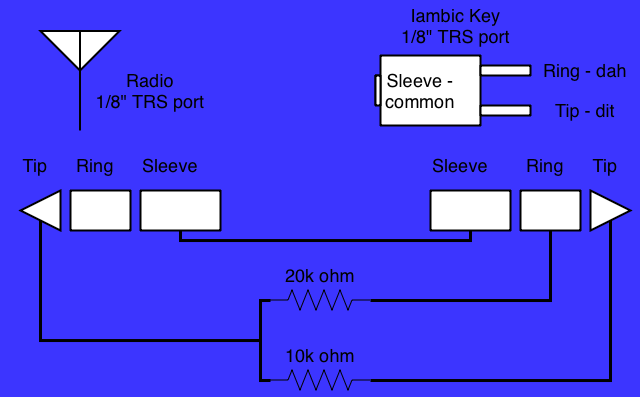

The diagram above was exported from draw.io. Its source (the exported page's mxGraphModel, read from the mxfile embedded in the PNG):
<mxGraphModel dx="1072" dy="593" grid="1" gridSize="10" guides="1" tooltips="1" connect="1" arrows="1" fold="1" page="1" pageScale="1" pageWidth="850" pageHeight="1100" background="light-dark(#3C35FF,#3333FF)" math="0" shadow="0">
  <root>
    <mxCell id="0" />
    <mxCell id="1" parent="0" />
    <mxCell id="J3EpBkS4Z3N43sFBhmPP-10" parent="1" style="text;html=1;whiteSpace=wrap;strokeColor=none;fillColor=none;align=center;verticalAlign=middle;rounded=0;fontSize=18;fontColor=default;" value="Tip" vertex="1">
      <mxGeometry height="30" width="60" x="55" y="340" as="geometry" />
    </mxCell>
    <mxCell id="J3EpBkS4Z3N43sFBhmPP-11" parent="1" style="text;html=1;whiteSpace=wrap;strokeColor=none;fillColor=none;align=center;verticalAlign=middle;rounded=0;fontSize=18;fontColor=default;" value="Ring" vertex="1">
      <mxGeometry height="30" width="60" x="115" y="340" as="geometry" />
    </mxCell>
    <mxCell id="J3EpBkS4Z3N43sFBhmPP-12" parent="1" style="text;html=1;whiteSpace=wrap;strokeColor=none;fillColor=none;align=center;verticalAlign=middle;rounded=0;fontSize=18;fontColor=default;" value="Sleeve" vertex="1">
      <mxGeometry height="30" width="60" x="190" y="340" as="geometry" />
    </mxCell>
    <mxCell id="J3EpBkS4Z3N43sFBhmPP-17" parent="1" style="text;html=1;whiteSpace=wrap;strokeColor=none;fillColor=none;align=center;verticalAlign=middle;rounded=0;fontSize=18;flipH=1;legacyAnchorPoints=0;fontColor=default;" value="Tip" vertex="1">
      <mxGeometry height="30" width="60" x="625" y="340" as="geometry" />
    </mxCell>
    <mxCell id="J3EpBkS4Z3N43sFBhmPP-18" parent="1" style="text;html=1;whiteSpace=wrap;strokeColor=none;fillColor=none;align=center;verticalAlign=middle;rounded=0;fontSize=18;flipH=1;legacyAnchorPoints=0;fontColor=default;" value="Ring" vertex="1">
      <mxGeometry height="30" width="60" x="565" y="340" as="geometry" />
    </mxCell>
    <mxCell id="J3EpBkS4Z3N43sFBhmPP-19" parent="1" style="text;html=1;whiteSpace=wrap;strokeColor=none;fillColor=none;align=center;verticalAlign=middle;rounded=0;fontSize=18;flipH=1;legacyAnchorPoints=0;fontColor=default;" value="Sleeve" vertex="1">
      <mxGeometry height="30" width="60" x="480" y="340" as="geometry" />
    </mxCell>
    <mxCell id="J3EpBkS4Z3N43sFBhmPP-23" parent="1" style="text;html=1;whiteSpace=wrap;strokeColor=none;fillColor=none;align=center;verticalAlign=middle;rounded=0;fontSize=18;fontColor=default;" value="10k ohm" vertex="1">
      <mxGeometry height="30" width="80" x="330" y="530" as="geometry" />
    </mxCell>
    <mxCell id="J3EpBkS4Z3N43sFBhmPP-24" parent="1" style="text;html=1;whiteSpace=wrap;strokeColor=none;fillColor=none;align=center;verticalAlign=middle;rounded=0;fontSize=18;fontColor=default;" value="20k ohm" vertex="1">
      <mxGeometry height="30" width="80" x="330" y="450" as="geometry" />
    </mxCell>
    <mxCell id="J3EpBkS4Z3N43sFBhmPP-30" parent="1" style="text;html=1;whiteSpace=wrap;strokeColor=none;fillColor=none;align=center;verticalAlign=middle;rounded=0;fontSize=18;flipH=1;legacyAnchorPoints=0;fontColor=default;" value="Tip - dit" vertex="1">
      <mxGeometry height="30" width="80" x="595" y="285" as="geometry" />
    </mxCell>
    <mxCell id="J3EpBkS4Z3N43sFBhmPP-31" parent="1" style="text;html=1;whiteSpace=wrap;strokeColor=none;fillColor=none;align=center;verticalAlign=middle;rounded=0;fontSize=18;flipH=1;legacyAnchorPoints=0;fontColor=default;" value="Ring - dah" vertex="1">
      <mxGeometry height="30" width="90" x="590" y="245" as="geometry" />
    </mxCell>
    <mxCell id="J3EpBkS4Z3N43sFBhmPP-32" parent="1" style="rounded=0;whiteSpace=wrap;html=1;rotation=-90;strokeColor=light-dark(#000000,#FFFFFF);" value="" vertex="1">
      <mxGeometry height="5" width="30" x="412.5" y="277.5" as="geometry" />
    </mxCell>
    <mxCell id="J3EpBkS4Z3N43sFBhmPP-34" parent="1" style="text;html=1;whiteSpace=wrap;strokeColor=none;fillColor=none;align=center;verticalAlign=middle;rounded=0;fontSize=18;fontColor=default;" value="Radio&lt;div&gt;1/8&quot; TRS port&lt;/div&gt;" vertex="1">
      <mxGeometry height="30" width="120" x="140" y="265" as="geometry" />
    </mxCell>
    <mxCell id="J3EpBkS4Z3N43sFBhmPP-35" parent="1" style="text;html=1;whiteSpace=wrap;strokeColor=none;fillColor=none;align=center;verticalAlign=middle;rounded=0;fontSize=18;fontColor=default;" value="Iambic Key&lt;div&gt;1/8&quot; TRS port&lt;/div&gt;" vertex="1">
      <mxGeometry height="30" width="125" x="442.5" y="200" as="geometry" />
    </mxCell>
    <mxCell id="J3EpBkS4Z3N43sFBhmPP-2" parent="1" style="verticalLabelPosition=bottom;shadow=0;dashed=0;align=center;html=1;verticalAlign=top;shape=mxgraph.electrical.radio.aerial_-_antenna_2;strokeColor=light-dark(#000000,#999999);fillColor=light-dark(#FFFFFF,transparent);strokeWidth=2;" value="" vertex="1">
      <mxGeometry height="100" width="79" x="90" y="220" as="geometry" />
    </mxCell>
    <mxCell id="J3EpBkS4Z3N43sFBhmPP-6" parent="1" style="triangle;whiteSpace=wrap;html=1;rotation=-180;strokeColor=light-dark(#000000,#999999);fillColor=light-dark(#FFFFFF,#666666);strokeWidth=2;" value="" vertex="1">
      <mxGeometry height="40" width="40" x="70" y="380" as="geometry" />
    </mxCell>
    <mxCell id="J3EpBkS4Z3N43sFBhmPP-7" parent="1" style="rounded=0;whiteSpace=wrap;html=1;strokeColor=light-dark(#000000,#999999);fillColor=light-dark(#FFFFFF,#666666);strokeWidth=2;" value="" vertex="1">
      <mxGeometry height="40" width="60" x="120" y="380" as="geometry" />
    </mxCell>
    <mxCell id="J3EpBkS4Z3N43sFBhmPP-8" parent="1" style="rounded=0;whiteSpace=wrap;html=1;strokeColor=light-dark(#000000,#999999);fillColor=light-dark(#FFFFFF,#666666);strokeWidth=2;" value="" vertex="1">
      <mxGeometry height="40" width="80" x="190" y="380" as="geometry" />
    </mxCell>
    <mxCell id="J3EpBkS4Z3N43sFBhmPP-14" parent="1" style="triangle;whiteSpace=wrap;html=1;rotation=-180;flipH=1;legacyAnchorPoints=0;strokeColor=light-dark(#000000,#999999);fillColor=light-dark(#FFFFFF,#666666);strokeWidth=2;" value="" vertex="1">
      <mxGeometry height="40" width="40" x="640" y="380" as="geometry" />
    </mxCell>
    <mxCell id="J3EpBkS4Z3N43sFBhmPP-15" parent="1" style="rounded=0;whiteSpace=wrap;html=1;flipH=1;legacyAnchorPoints=0;strokeColor=light-dark(#000000,#999999);fillColor=light-dark(#FFFFFF,#666666);strokeWidth=2;" value="" vertex="1">
      <mxGeometry height="40" width="60" x="570" y="380" as="geometry" />
    </mxCell>
    <mxCell id="J3EpBkS4Z3N43sFBhmPP-16" parent="1" style="rounded=0;whiteSpace=wrap;html=1;flipH=1;legacyAnchorPoints=0;strokeColor=light-dark(#000000,#999999);fillColor=light-dark(#FFFFFF,#666666);strokeWidth=2;" value="" vertex="1">
      <mxGeometry height="40" width="80" x="480" y="380" as="geometry" />
    </mxCell>
    <mxCell id="J3EpBkS4Z3N43sFBhmPP-20" edge="1" parent="1" source="J3EpBkS4Z3N43sFBhmPP-8" style="endArrow=none;html=1;rounded=0;edgeStyle=orthogonalEdgeStyle;entryX=0.5;entryY=1;entryDx=0;entryDy=0;exitX=0.5;exitY=1;exitDx=0;exitDy=0;strokeWidth=3;strokeColor=light-dark(#000000,#FFFFFF);" target="J3EpBkS4Z3N43sFBhmPP-16" value="">
      <mxGeometry height="50" relative="1" width="50" as="geometry">
        <Array as="points">
          <mxPoint x="230" y="430" />
          <mxPoint x="520" y="430" />
        </Array>
        <mxPoint x="400" y="500" as="sourcePoint" />
        <mxPoint x="450" y="450" as="targetPoint" />
      </mxGeometry>
    </mxCell>
    <mxCell id="J3EpBkS4Z3N43sFBhmPP-21" parent="1" style="pointerEvents=1;verticalLabelPosition=bottom;shadow=0;dashed=0;align=center;html=1;verticalAlign=top;shape=mxgraph.electrical.resistors.resistor_2;strokeColor=light-dark(#000000,#FFFFFF);" value="" vertex="1">
      <mxGeometry height="20" width="100" x="320" y="480" as="geometry" />
    </mxCell>
    <mxCell id="J3EpBkS4Z3N43sFBhmPP-22" parent="1" style="pointerEvents=1;verticalLabelPosition=bottom;shadow=0;dashed=0;align=center;html=1;verticalAlign=top;shape=mxgraph.electrical.resistors.resistor_2;strokeColor=light-dark(#000000,#FFFFFF);" value="" vertex="1">
      <mxGeometry height="20" width="100" x="320" y="560" as="geometry" />
    </mxCell>
    <mxCell id="J3EpBkS4Z3N43sFBhmPP-25" edge="1" parent="1" source="J3EpBkS4Z3N43sFBhmPP-6" style="endArrow=none;html=1;rounded=0;edgeStyle=orthogonalEdgeStyle;exitX=0.5;exitY=0;exitDx=0;exitDy=0;strokeWidth=3;strokeColor=light-dark(#000000,#FFFFFF);" value="">
      <mxGeometry height="50" relative="1" width="50" as="geometry">
        <Array as="points">
          <mxPoint x="90" y="530" />
          <mxPoint x="310" y="530" />
        </Array>
        <mxPoint x="110" y="505" as="sourcePoint" />
        <mxPoint x="310" y="550" as="targetPoint" />
      </mxGeometry>
    </mxCell>
    <mxCell id="J3EpBkS4Z3N43sFBhmPP-26" edge="1" parent="1" style="endArrow=none;html=1;rounded=0;edgeStyle=orthogonalEdgeStyle;strokeWidth=3;entryX=0;entryY=0.5;entryDx=0;entryDy=0;entryPerimeter=0;strokeColor=light-dark(#000000,#FFFFFF);" target="J3EpBkS4Z3N43sFBhmPP-22" value="">
      <mxGeometry height="50" relative="1" width="50" as="geometry">
        <Array as="points">
          <mxPoint x="310" y="570" />
        </Array>
        <mxPoint x="300" y="530" as="sourcePoint" />
        <mxPoint x="500" y="662" as="targetPoint" />
      </mxGeometry>
    </mxCell>
    <mxCell id="J3EpBkS4Z3N43sFBhmPP-27" edge="1" parent="1" style="endArrow=none;html=1;rounded=0;edgeStyle=orthogonalEdgeStyle;strokeWidth=3;entryX=0;entryY=0.5;entryDx=0;entryDy=0;entryPerimeter=0;strokeColor=light-dark(#000000,#FFFFFF);" target="J3EpBkS4Z3N43sFBhmPP-21" value="">
      <mxGeometry height="50" relative="1" width="50" as="geometry">
        <Array as="points">
          <mxPoint x="310" y="490" />
        </Array>
        <mxPoint x="310" y="550" as="sourcePoint" />
        <mxPoint x="330" y="590" as="targetPoint" />
      </mxGeometry>
    </mxCell>
    <mxCell id="J3EpBkS4Z3N43sFBhmPP-28" edge="1" parent="1" source="J3EpBkS4Z3N43sFBhmPP-21" style="endArrow=none;html=1;rounded=0;edgeStyle=orthogonalEdgeStyle;exitX=1;exitY=0.5;exitDx=0;exitDy=0;strokeWidth=3;exitPerimeter=0;entryX=0.5;entryY=1;entryDx=0;entryDy=0;strokeColor=light-dark(#000000,#FFFFFF);" target="J3EpBkS4Z3N43sFBhmPP-15" value="">
      <mxGeometry height="50" relative="1" width="50" as="geometry">
        <Array as="points">
          <mxPoint x="600" y="490" />
        </Array>
        <mxPoint x="250" y="550" as="sourcePoint" />
        <mxPoint x="470" y="692" as="targetPoint" />
      </mxGeometry>
    </mxCell>
    <mxCell id="J3EpBkS4Z3N43sFBhmPP-29" edge="1" parent="1" source="J3EpBkS4Z3N43sFBhmPP-22" style="endArrow=none;html=1;rounded=0;edgeStyle=orthogonalEdgeStyle;exitX=1;exitY=0.5;exitDx=0;exitDy=0;strokeWidth=3;exitPerimeter=0;entryX=0.5;entryY=0;entryDx=0;entryDy=0;strokeColor=light-dark(#000000,#FFFFFF);" target="J3EpBkS4Z3N43sFBhmPP-14" value="">
      <mxGeometry height="50" relative="1" width="50" as="geometry">
        <Array as="points">
          <mxPoint x="660" y="570" />
        </Array>
        <mxPoint x="480" y="590" as="sourcePoint" />
        <mxPoint x="660" y="500" as="targetPoint" />
      </mxGeometry>
    </mxCell>
    <mxCell id="J3EpBkS4Z3N43sFBhmPP-3" parent="1" style="rounded=0;whiteSpace=wrap;html=1;rotation=-90;strokeColor=light-dark(#000000,#999999);fillColor=light-dark(#FFFFFF,#363636);strokeWidth=2;" value="" vertex="1">
      <mxGeometry height="100" width="70" x="445" y="230" as="geometry" />
    </mxCell>
    <mxCell id="J3EpBkS4Z3N43sFBhmPP-4" parent="1" style="rounded=0;whiteSpace=wrap;html=1;rotation=-90;strokeColor=light-dark(#000000,#999999);fillColor=light-dark(#FFFFFF,#363636);strokeWidth=2;" value="" vertex="1">
      <mxGeometry height="50" width="10" x="550" y="275" as="geometry" />
    </mxCell>
    <mxCell id="J3EpBkS4Z3N43sFBhmPP-5" parent="1" style="rounded=0;whiteSpace=wrap;html=1;rotation=-90;strokeColor=light-dark(#000000,#999999);fillColor=light-dark(#FFFFFF,#363636);strokeWidth=2;" value="" vertex="1">
      <mxGeometry height="50" width="10" x="550" y="235" as="geometry" />
    </mxCell>
    <mxCell id="J3EpBkS4Z3N43sFBhmPP-33" parent="1" style="rounded=0;whiteSpace=wrap;html=1;rotation=-90;strokeColor=light-dark(#000000,#999999);fillColor=light-dark(#FFFFFF,transparent);strokeWidth=2;" value="" vertex="1">
      <mxGeometry height="5" width="30" x="412.5" y="277.5" as="geometry" />
    </mxCell>
    <mxCell id="J3EpBkS4Z3N43sFBhmPP-43" parent="1" style="text;html=1;whiteSpace=wrap;strokeColor=none;fillColor=none;align=center;verticalAlign=middle;rounded=0;fontSize=18;flipH=1;legacyAnchorPoints=0;fontColor=light-dark(default, #919191);" value="Sleeve - common" vertex="1">
      <mxGeometry height="30" width="90" x="425" y="265" as="geometry" />
    </mxCell>
  </root>
</mxGraphModel>